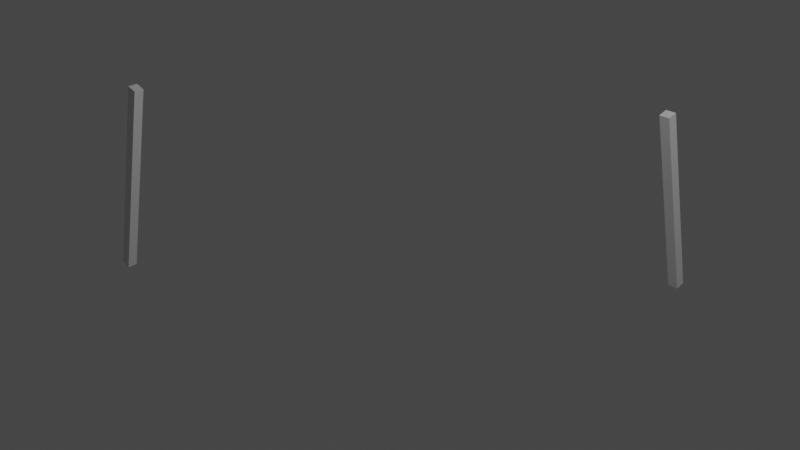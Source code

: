 # Source: nave.blend  (saved by Blender 2.80.75; exported with 4.5.12 LTS)
import bpy
from mathutils import Matrix  # noqa: F401  (used for matrix-valued properties, if any)

bpy.ops.wm.read_factory_settings(use_empty=True)
scene = bpy.context.scene
scene.name = 'Scene'

# ---- collections
col_collection = bpy.data.collections.new('Collection'); scene.collection.children.link(col_collection)

# ---- world
world_world = bpy.data.worlds.new('World'); scene.world = world_world
world_world.use_nodes = True; world_world.node_tree.nodes.clear()
_N = world_world.node_tree.nodes; _L = world_world.node_tree.links
n0 = _N.new('ShaderNodeOutputWorld'); n0.name = 'World Output'; n0.location = (300, 300)
n1 = _N.new('ShaderNodeBackground'); n1.name = 'Background'; n1.location = (10, 300)
n1.inputs[0].default_value = (0.05088, 0.05088, 0.05088, 1.0)
_L.new(n1.outputs[0], n0.inputs[0])
n0.is_active_output = True
world_world.color = (0.05088, 0.05088, 0.05088)
world_world.use_sun_shadow = False
world_world.sun_shadow_jitter_overblur = 0.0

# ---- cameras
cam_camera = bpy.data.cameras.new('Camera')
cam_camera.clip_end = 100.0
cam_camera.ortho_scale = 7.314

# ---- lights
light_light = bpy.data.lights.new('Light', 'POINT')
light_light.transmission_factor = 0.0
light_light.energy = 1000.0
light_light.shadow_soft_size = 0.1
light_light.shadow_maximum_resolution = 0.006
light_light.use_absolute_resolution = True

# ---- meshes
me_cube_001 = bpy.data.meshes.new('Cube.001')
me_cube_001.from_pydata([(-1.0, -1.0, -1.0), (-1.0, -1.0, 1.0), (-1.0, 1.0, -1.0), (-1.0, 1.0, 1.0), (1.0, -1.0, -1.0), (1.0, -1.0, 1.0), (1.0, 1.0, -1.0), (1.0, 1.0, 1.0)], [], [(0, 1, 3, 2), (2, 3, 7, 6), (6, 7, 5, 4), (4, 5, 1, 0), (2, 6, 4, 0), (7, 3, 1, 5)])
_uv = me_cube_001.uv_layers.new(name='UVMap')
_uv.uv.foreach_set('vector', [0.375, 0.0, 0.625, 0.0, 0.625, 0.25, 0.375, 0.25, 0.375, 0.25, 0.625, 0.25, 0.625, 0.5, 0.375, 0.5, 0.375, 0.5, 0.625, 0.5, 0.625, 0.75, 0.375, 0.75, 0.375, 0.75, 0.625, 0.75, 0.625, 1.0, 0.375, 1.0, 0.125, 0.5, 0.375, 0.5, 0.375, 0.75, 0.125, 0.75, 0.625, 0.5, 0.875, 0.5, 0.875, 0.75, 0.625, 0.75])
me_cube_001.use_remesh_preserve_volume = False
me_cube_001.use_remesh_preserve_attributes = False
me_cube_001.use_mirror_vertex_groups = False
me_cube_001.update()
me_cube_002 = bpy.data.meshes.new('Cube.002')
me_cube_002.from_pydata([(-1.0, -1.0, -1.0), (-1.0, -1.0, 1.0), (-1.0, 1.0, -1.0), (-1.0, 1.0, 1.0), (1.0, -1.0, -1.0), (1.0, -1.0, 1.0), (1.0, 1.0, -1.0), (1.0, 1.0, 1.0)], [], [(0, 1, 3, 2), (2, 3, 7, 6), (6, 7, 5, 4), (4, 5, 1, 0), (2, 6, 4, 0), (7, 3, 1, 5)])
_uv = me_cube_002.uv_layers.new(name='UVMap')
_uv.uv.foreach_set('vector', [0.375, 0.0, 0.625, 0.0, 0.625, 0.25, 0.375, 0.25, 0.375, 0.25, 0.625, 0.25, 0.625, 0.5, 0.375, 0.5, 0.375, 0.5, 0.625, 0.5, 0.625, 0.75, 0.375, 0.75, 0.375, 0.75, 0.625, 0.75, 0.625, 1.0, 0.375, 1.0, 0.125, 0.5, 0.375, 0.5, 0.375, 0.75, 0.125, 0.75, 0.625, 0.5, 0.875, 0.5, 0.875, 0.75, 0.625, 0.75])
me_cube_002.use_remesh_preserve_volume = False
me_cube_002.use_remesh_preserve_attributes = False
me_cube_002.use_mirror_vertex_groups = False
me_cube_002.update()
me_cube_003 = bpy.data.meshes.new('Cube.003')
me_cube_003.from_pydata([(-1.0, -1.0, -1.0), (-1.0, -1.0, 1.0), (-1.0, 1.0, -1.0), (-1.0, 1.0, 1.0), (1.0, -1.0, -1.0), (1.0, -1.0, 1.0), (1.0, 1.0, -1.0), (1.0, 1.0, 1.0)], [], [(0, 1, 3, 2), (2, 3, 7, 6), (6, 7, 5, 4), (4, 5, 1, 0), (2, 6, 4, 0), (7, 3, 1, 5)])
_uv = me_cube_003.uv_layers.new(name='UVMap')
_uv.uv.foreach_set('vector', [0.375, 0.0, 0.625, 0.0, 0.625, 0.25, 0.375, 0.25, 0.375, 0.25, 0.625, 0.25, 0.625, 0.5, 0.375, 0.5, 0.375, 0.5, 0.625, 0.5, 0.625, 0.75, 0.375, 0.75, 0.375, 0.75, 0.625, 0.75, 0.625, 1.0, 0.375, 1.0, 0.125, 0.5, 0.375, 0.5, 0.375, 0.75, 0.125, 0.75, 0.625, 0.5, 0.875, 0.5, 0.875, 0.75, 0.625, 0.75])
me_cube_003.use_remesh_preserve_volume = False
me_cube_003.use_remesh_preserve_attributes = False
me_cube_003.use_mirror_vertex_groups = False
me_cube_003.update()
me_cube_004 = bpy.data.meshes.new('Cube.004')
me_cube_004.from_pydata([(-1.0, -1.0, -1.0), (-1.0, -1.0, 1.0), (-1.0, 1.0, -1.0), (-1.0, 1.0, 1.0), (1.0, -1.0, -1.0), (1.0, -1.0, 1.0), (1.0, 1.0, -1.0), (1.0, 1.0, 1.0)], [], [(0, 1, 3, 2), (2, 3, 7, 6), (6, 7, 5, 4), (4, 5, 1, 0), (2, 6, 4, 0), (7, 3, 1, 5)])
_uv = me_cube_004.uv_layers.new(name='UVMap')
_uv.uv.foreach_set('vector', [0.375, 0.0, 0.625, 0.0, 0.625, 0.25, 0.375, 0.25, 0.375, 0.25, 0.625, 0.25, 0.625, 0.5, 0.375, 0.5, 0.375, 0.5, 0.625, 0.5, 0.625, 0.75, 0.375, 0.75, 0.375, 0.75, 0.625, 0.75, 0.625, 1.0, 0.375, 1.0, 0.125, 0.5, 0.375, 0.5, 0.375, 0.75, 0.125, 0.75, 0.625, 0.5, 0.875, 0.5, 0.875, 0.75, 0.625, 0.75])
me_cube_004.use_remesh_preserve_volume = False
me_cube_004.use_remesh_preserve_attributes = False
me_cube_004.use_mirror_vertex_groups = False
me_cube_004.update()

# ---- curves / text
cu_surfsphere = bpy.data.curves.new('SurfSphere', 'CURVE')
cu_surfsphere.dimensions = '3D'
_sp = cu_surfsphere.splines.new('NURBS'); _sp.points.add(23)
_sp.points.foreach_set('co', [-1.0, 0.0, 0.0, 1.0, -1.0, 0.0, 1.0, 0.7071, 0.0, 0.0, 1.0, 1.0, -1.0, -1.0, 0.0, 0.3536, -1.0, -1.0, 1.0, 0.25, 0.0, 0.0, 1.0, 0.3536, 0.0, -1.0, 0.0, 1.0, 0.0, -1.0, 1.0, 0.7071, 0.0, 0.0, 1.0, 1.0, 1.0, -1.0, 0.0, 0.3536, 1.0, -1.0, 1.0, 0.25, 0.0, 0.0, 1.0, 0.3536, 1.0, 0.0, 0.0, 1.0, 1.0, 0.0, 1.0, 0.7071, 0.0, 0.0, 1.0, 1.0, 1.0, 1.0, 0.0, 0.3536, 1.0, 1.0, 1.0, 0.25, 0.0, 0.0, 1.0, 0.3536, 0.0, 1.0, 0.0, 1.0, 0.0, 1.0, 1.0, 0.7071, 0.0, 0.0, 1.0, 1.0, -1.0, 1.0, 0.0, 0.3536, -1.0, 1.0, 1.0, 0.25, 0.0, 0.0, 1.0, 0.3536])
_sp.points.foreach_set('radius', [0.0, 0.0, 0.0, 0.0, 0.0, 0.0, 0.0, 0.0, 0.0, 0.0, 0.0, 0.0, 0.0, 0.0, 0.0, 0.0, 0.0, 0.0, 0.0, 0.0, 0.0, 0.0, 0.0, 0.0])
_sp.order_u = 3
_sp.resolution_u = 4
_sp.resolution_v = 4
_sp.use_cyclic_v = True
_sp.use_endpoint_u = True
_sp.use_bezier_u = True
cu_surfsphere.use_path_clamp = True
cu_surfsphere.resolution_u = 4
cu_surfsphere.resolution_v = 4
cu_surfsphere.fill_mode = 'FULL'
cu_surfsphere_001 = bpy.data.curves.new('SurfSphere.001', 'CURVE')
cu_surfsphere_001.dimensions = '3D'
_sp = cu_surfsphere_001.splines.new('NURBS'); _sp.points.add(39)
_sp.points.foreach_set('co', [0.0, 0.0, -1.0, 1.0, -1.0, 0.0, -1.0, 0.7071, -1.0, 0.0, 0.0, 1.0, -1.0, 0.0, 1.0, 0.7071, 0.0, 0.0, 1.0, 1.0, 0.0, 0.0, -1.0, 0.3536, -1.0, -1.0, -1.0, 0.25, -1.0, -1.0, 0.0, 0.3536, -1.0, -1.0, 1.0, 0.25, 0.0, 0.0, 1.0, 0.3536, 0.0, 0.0, -1.0, 1.0, 0.0, -1.0, -1.0, 0.7071, 0.0, -1.0, 0.0, 1.0, 0.0, -1.0, 1.0, 0.7071, 0.0, 0.0, 1.0, 1.0, 0.0, 0.0, -1.0, 0.3536, 1.0, -1.0, -1.0, 0.25, 1.0, -1.0, 0.0, 0.3536, 1.0, -1.0, 1.0, 0.25, 0.0, 0.0, 1.0, 0.3536, 0.0, 0.0, -1.0, 1.0, 1.0, 0.0, -1.0, 0.7071, 1.0, 0.0, 0.0, 1.0, 1.0, 0.0, 1.0, 0.7071, 0.0, 0.0, 1.0, 1.0, 0.0, 0.0, -1.0, 0.3536, 1.0, 1.0, -1.0, 0.25, 1.0, 1.0, 0.0, 0.3536, 1.0, 1.0, 1.0, 0.25, 0.0, 0.0, 1.0, 0.3536, 0.0, 0.0, -1.0, 1.0, 0.0, 1.0, -1.0, 0.7071, 0.0, 1.0, 0.0, 1.0, 0.0, 1.0, 1.0, 0.7071, 0.0, 0.0, 1.0, 1.0, 0.0, 0.0, -1.0, 0.3536, -1.0, 1.0, -1.0, 0.25, -1.0, 1.0, 0.0, 0.3536, -1.0, 1.0, 1.0, 0.25, 0.0, 0.0, 1.0, 0.3536])
_sp.points.foreach_set('radius', [0.0, 0.0, 0.0, 0.0, 0.0, 0.0, 0.0, 0.0, 0.0, 0.0, 0.0, 0.0, 0.0, 0.0, 0.0, 0.0, 0.0, 0.0, 0.0, 0.0, 0.0, 0.0, 0.0, 0.0, 0.0, 0.0, 0.0, 0.0, 0.0, 0.0, 0.0, 0.0, 0.0, 0.0, 0.0, 0.0, 0.0, 0.0, 0.0, 0.0])
_sp.order_u = 3
_sp.resolution_u = 4
_sp.resolution_v = 4
_sp.use_cyclic_v = True
_sp.use_endpoint_u = True
_sp.use_bezier_u = True
cu_surfsphere_001.use_path_clamp = True
cu_surfsphere_001.resolution_u = 4
cu_surfsphere_001.resolution_v = 4
cu_surfsphere_001.fill_mode = 'FULL'
cu_surftorus_001 = bpy.data.curves.new('SurfTorus.001', 'CURVE')
cu_surftorus_001.dimensions = '3D'
_sp = cu_surftorus_001.splines.new('NURBS'); _sp.points.add(63)
_sp.points.foreach_set('co', [-0.75, 0.0, -0.25, 1.0, -1.0, 0.0, -0.25, 0.3536, -1.0, 0.0, 0.0, 1.0, -1.0, 0.0, 0.25, 0.3536, -0.75, 0.0, 0.25, 1.0, -0.5, 0.0, 0.25, 0.3536, -0.5, 0.0, 0.0, 1.0, -0.5, 0.0, -0.25, 0.3536, -0.75, -0.75, -0.25, 0.3536, -1.0, -1.0, -0.25, 0.125, -1.0, -1.0, 0.0, 0.3536, -1.0, -1.0, 0.25, 0.125, -0.75, -0.75, 0.25, 0.3536, -0.5, -0.5, 0.25, 0.125, -0.5, -0.5, 0.0, 0.3536, -0.5, -0.5, -0.25, 0.125, 0.0, -0.75, -0.25, 1.0, 0.0, -1.0, -0.25, 0.3536, 0.0, -1.0, 0.0, 1.0, 0.0, -1.0, 0.25, 0.3536, 0.0, -0.75, 0.25, 1.0, 0.0, -0.5, 0.25, 0.3536, 0.0, -0.5, 0.0, 1.0, 0.0, -0.5, -0.25, 0.3536, 0.75, -0.75, -0.25, 0.3536, 1.0, -1.0, -0.25, 0.125, 1.0, -1.0, 0.0, 0.3536, 1.0, -1.0, 0.25, 0.125, 0.75, -0.75, 0.25, 0.3536, 0.5, -0.5, 0.25, 0.125, 0.5, -0.5, 0.0, 0.3536, 0.5, -0.5, -0.25, 0.125, 0.75, 0.0, -0.25, 1.0, 1.0, 0.0, -0.25, 0.3536, 1.0, 0.0, 0.0, 1.0, 1.0, 0.0, 0.25, 0.3536, 0.75, 0.0, 0.25, 1.0, 0.5, 0.0, 0.25, 0.3536, 0.5, 0.0, 0.0, 1.0, 0.5, 0.0, -0.25, 0.3536, 0.75, 0.75, -0.25, 0.3536, 1.0, 1.0, -0.25, 0.125, 1.0, 1.0, 0.0, 0.3536, 1.0, 1.0, 0.25, 0.125, 0.75, 0.75, 0.25, 0.3536, 0.5, 0.5, 0.25, 0.125, 0.5, 0.5, 0.0, 0.3536, 0.5, 0.5, -0.25, 0.125, 0.0, 0.75, -0.25, 1.0, 0.0, 1.0, -0.25, 0.3536, 0.0, 1.0, 0.0, 1.0, 0.0, 1.0, 0.25, 0.3536, 0.0, 0.75, 0.25, 1.0, 0.0, 0.5, 0.25, 0.3536, 0.0, 0.5, 0.0, 1.0, 0.0, 0.5, -0.25, 0.3536, -0.75, 0.75, -0.25, 0.3536, -1.0, 1.0, -0.25, 0.125, -1.0, 1.0, 0.0, 0.3536, -1.0, 1.0, 0.25, 0.125, -0.75, 0.75, 0.25, 0.3536, -0.5, 0.5, 0.25, 0.125, -0.5, 0.5, 0.0, 0.3536, -0.5, 0.5, -0.25, 0.125])
_sp.resolution_u = 4
_sp.resolution_v = 4
_sp.use_cyclic_u = True
_sp.use_cyclic_v = True
cu_surftorus_001.use_path_clamp = True
cu_surftorus_001.resolution_u = 4
cu_surftorus_001.resolution_v = 4
cu_surftorus_001.fill_mode = 'FULL'

# ---- objects
ob_light = bpy.data.objects.new('Light', light_light)
ob_camera = bpy.data.objects.new('Camera', cam_camera)
ob_surfsphere = bpy.data.objects.new('SurfSphere', cu_surfsphere)
ob_surfsphere_001 = bpy.data.objects.new('SurfSphere.001', cu_surfsphere_001)
ob_surftorus = bpy.data.objects.new('SurfTorus', cu_surftorus_001)
ob_cube = bpy.data.objects.new('Cube', me_cube_001)
ob_cube_001 = bpy.data.objects.new('Cube.001', me_cube_002)
ob_cube_002 = bpy.data.objects.new('Cube.002', me_cube_003)
ob_cube_003 = bpy.data.objects.new('Cube.003', me_cube_004)

# ---- transforms, parenting, visibility, modifiers, constraints
ob_light.location = (4.076, 1.005, 5.904)
ob_light.rotation_euler = (0.6503, 0.05522, 1.866)
ob_light.lock_rotations_4d = False
ob_light.empty_display_type = 'ARROWS'
ob_light.color = (0.0, 0.0, 0.0, 0.0)
ob_light.lineart.crease_threshold = 0.0
ob_camera.location = (7.359, -6.926, 4.958)
ob_camera.rotation_euler = (1.109, 0.0, 0.8149)
ob_camera.lock_rotations_4d = False
ob_camera.empty_display_type = 'ARROWS'
ob_camera.color = (0.0, 0.0, 0.0, 0.0)
ob_camera.display_type = 'WIRE'
ob_camera.lineart.crease_threshold = 0.0
ob_surfsphere.location = (0.0, 0.0, 0.0)
ob_surfsphere.scale = (4.218, 4.218, 4.218)
ob_surfsphere.empty_image_offset = (0.0, 0.0)
ob_surfsphere.lineart.crease_threshold = 0.0
ob_surfsphere_001.location = (0.0, 0.0, 0.0)
ob_surfsphere_001.scale = (6.366, 6.366, 0.754)
ob_surfsphere_001.empty_image_offset = (0.0, 0.0)
ob_surfsphere_001.lineart.crease_threshold = 0.0
ob_surftorus.location = (-0.01633, -0.01943, -0.9496)
ob_surftorus.scale = (4.458, 4.463, 2.055)
ob_surftorus.empty_image_offset = (0.0, 0.0)
ob_surftorus.lineart.crease_threshold = 0.0
ob_cube.location = (5.161, -0.03975, -1.441)
ob_cube.rotation_euler = (0.0, -0.2519, 0.0)
ob_cube.scale = (0.07541, 0.04196, 1.479)
ob_cube.lineart.crease_threshold = 0.0
ob_cube_001.location = (-5.305, -0.03583, -1.294)
ob_cube_001.rotation_euler = (0.0, 0.2519, 0.0)
ob_cube_001.scale = (0.07541, 0.06568, 1.479)
ob_cube_001.lineart.crease_threshold = 0.0
ob_cube_002.location = (-0.0381, -5.456, -1.512)
ob_cube_002.rotation_euler = (-0.2513, 0.0, 0.0)
ob_cube_002.scale = (0.07541, 0.0296, 1.394)
ob_cube_002.lineart.crease_threshold = 0.0
ob_cube_003.location = (-0.0381, 5.126, -1.512)
ob_cube_003.rotation_euler = (0.2513, 0.0, 0.0)
ob_cube_003.scale = (0.07541, 0.07304, 1.434)
ob_cube_003.lineart.crease_threshold = 0.0

# ---- collection membership
col_collection.objects.link(ob_light)
col_collection.objects.link(ob_camera)
col_collection.objects.link(ob_surfsphere)
col_collection.objects.link(ob_surfsphere_001)
col_collection.objects.link(ob_surftorus)
col_collection.objects.link(ob_cube)
col_collection.objects.link(ob_cube_001)
col_collection.objects.link(ob_cube_002)
col_collection.objects.link(ob_cube_003)

# ---- scene / render settings (as saved in the file)
scene.camera = ob_camera
scene.frame_start = 1; scene.frame_end = 250; scene.frame_set(1)
scene.render.engine = 'BLENDER_EEVEE_NEXT'
scene.cycles.use_denoising = False
scene.cycles.samples = 128
scene.cycles.sampling_pattern = 'TABULATED_SOBOL'
scene.cycles.use_adaptive_sampling = False
scene.cycles.use_light_tree = False
scene.view_settings.view_transform = 'Filmic'
bpy.context.view_layer.update()

